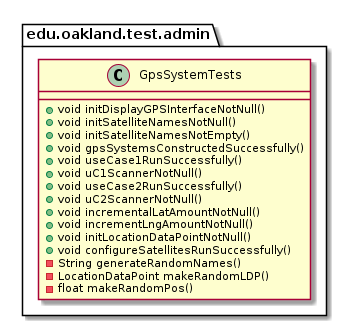

The diagram above was rendered by PlantUML. Its source (embedded in the PNG):
@startuml GpsSystemTests

package edu.oakland.test.admin {
    class GpsSystemTests {
        + void initDisplayGPSInterfaceNotNull()
        + void initSatelliteNamesNotNull()
        + void initSatelliteNamesNotEmpty()
        + void gpsSystemsConstructedSuccessfully()
        + void useCase1RunSuccessfully()
        + void uC1ScannerNotNull()
        + void useCase2RunSuccessfully()
        + void uC2ScannerNotNull()
        + void incrementalLatAmountNotNull()
        + void incrementLngAmountNotNull()
        + void initLocationDataPointNotNull()
        + void configureSatellitesRunSuccessfully()
        - String generateRandomNames()
        - LocationDataPoint makeRandomLDP()
        - float makeRandomPos()
    }
}

@enduml